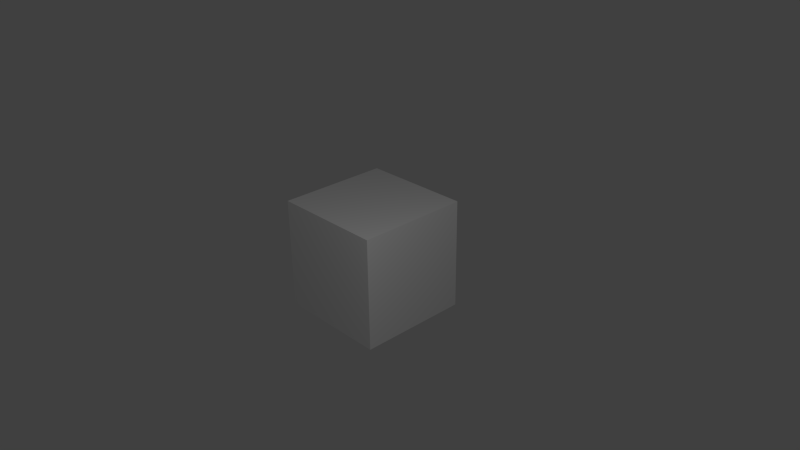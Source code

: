 # Source: example.blend  (saved by Blender 2.70.0; exported with 4.5.12 LTS)
import bpy
from mathutils import Matrix  # noqa: F401  (used for matrix-valued properties, if any)

bpy.ops.wm.read_factory_settings(use_empty=True)
scene = bpy.context.scene
scene.name = 'Scene'

# ---- collections
col_collection_1 = bpy.data.collections.new('Collection 1'); scene.collection.children.link(col_collection_1)

# ---- materials (node trees are filled in below, after node groups)
mat_material = bpy.data.materials.new('Material')
mat_material.alpha_threshold = 0.0
mat_material.use_transparent_shadow = False
mat_material.roughness = 0.5
mat_material.line_color = (0.0, 0.0, 0.0, 1.0)

# ---- material node trees

# ---- world
world_world = bpy.data.worlds.new('World'); scene.world = world_world
world_world.color = (0.05088, 0.05088, 0.05088)
world_world.use_sun_shadow = False
world_world.sun_shadow_jitter_overblur = 0.0
world_world.cycles.sampling_method = 'MANUAL'
world_world.cycles.sample_map_resolution = 256

# ---- cameras
cam_camera = bpy.data.cameras.new('Camera')
cam_camera.clip_end = 100.0
cam_camera.lens = 35.0
cam_camera.sensor_width = 32.0
cam_camera.sensor_height = 18.0
cam_camera.ortho_scale = 7.314
cam_camera.dof.focus_distance = 0.0
cam_camera.dof.aperture_fstop = 128.0

# ---- lights
light_lamp = bpy.data.lights.new('Lamp', 'POINT')
light_lamp.transmission_factor = 0.0
light_lamp.cutoff_distance = 30.0
light_lamp.energy = 100.0
light_lamp.shadow_buffer_clip_start = 1.001
light_lamp.shadow_soft_size = 0.1
light_lamp.shadow_maximum_resolution = 0.006
light_lamp.use_absolute_resolution = True
light_lamp.cycles.use_multiple_importance_sampling = False

# ---- meshes
me_cube = bpy.data.meshes.new('Cube')
me_cube.from_pydata([(1.0, 1.0, -1.0), (1.0, -1.0, -1.0), (-1.0, -1.0, -1.0), (-1.0, 1.0, -1.0), (1.0, 1.0, 1.0), (1.0, -1.0, 1.0), (-1.0, -1.0, 1.0), (-1.0, 1.0, 1.0)], [], [(1, 2, 3), (7, 6, 5), (0, 4, 5), (1, 5, 6), (6, 7, 3), (0, 3, 7), (0, 1, 3), (4, 7, 5), (1, 0, 5), (2, 1, 6), (2, 6, 3), (4, 0, 7)])
_uv = me_cube.uv_layers.new(name='UVMap')
_uv.uv.foreach_set('vector', [0.75, 0.25, 0.5, 0.25, 0.5, 8.663e-05, 0.5, 0.75, 0.5, 0.5, 0.75, 0.5, 0.9999, 0.25, 0.9999, 0.5, 0.75, 0.5, 0.75, 0.25, 0.75, 0.5, 0.5, 0.5, 0.5, 0.5, 0.25, 0.5, 0.25, 0.25, 8.659e-05, 0.25, 0.25, 0.25, 0.25, 0.5, 0.75, 8.659e-05, 0.75, 0.25, 0.5, 8.663e-05, 0.75, 0.75, 0.5, 0.75, 0.75, 0.5, 0.75, 0.25, 0.9999, 0.25, 0.75, 0.5, 0.5, 0.25, 0.75, 0.25, 0.5, 0.5, 0.5, 0.25, 0.5, 0.5, 0.25, 0.25, 8.667e-05, 0.5, 8.659e-05, 0.25, 0.25, 0.5])
me_cube.materials.append(mat_material)
me_cube.use_remesh_preserve_volume = False
me_cube.use_remesh_preserve_attributes = False
me_cube.use_mirror_vertex_groups = False
me_cube.update()

# ---- objects
ob_cube = bpy.data.objects.new('Cube', me_cube)
ob_lamp = bpy.data.objects.new('Lamp', light_lamp)
ob_camera = bpy.data.objects.new('Camera', cam_camera)

# ---- transforms, parenting, visibility, modifiers, constraints
ob_cube.location = (0.0, 0.0, 0.0)
ob_cube.scale = (0.75, 0.75, 0.75)
ob_cube.lock_rotations_4d = False
ob_cube.empty_display_type = 'ARROWS'
ob_cube.lineart.crease_threshold = 0.0
ob_lamp.location = (3.374, -2.03, 3.671)
ob_lamp.rotation_euler = (0.6503, 0.05522, 1.866)
ob_lamp.lock_rotations_4d = False
ob_lamp.empty_display_type = 'ARROWS'
ob_lamp.color = (0.0, 0.0, 0.0, 0.0)
ob_lamp.lineart.crease_threshold = 0.0
ob_camera.location = (7.481, -6.508, 5.344)
ob_camera.rotation_euler = (1.109, 0.01082, 0.8149)
ob_camera.lock_rotations_4d = False
ob_camera.empty_display_type = 'ARROWS'
ob_camera.color = (0.0, 0.0, 0.0, 0.0)
ob_camera.display_type = 'WIRE'
ob_camera.lineart.crease_threshold = 0.0

# ---- collection membership
col_collection_1.objects.link(ob_cube)
col_collection_1.objects.link(ob_lamp)
col_collection_1.objects.link(ob_camera)

# ---- scene / render settings (as saved in the file)
scene.camera = ob_camera
scene.frame_start = 1; scene.frame_end = 250; scene.frame_set(1)
scene.render.engine = 'BLENDER_EEVEE_NEXT'
scene.render.resolution_percentage = 50
scene.render.dither_intensity = 0.0
scene.cycles.use_denoising = False
scene.cycles.samples = 10
scene.cycles.sampling_pattern = 'TABULATED_SOBOL'
scene.cycles.light_sampling_threshold = 0.0
scene.cycles.use_adaptive_sampling = False
scene.cycles.use_light_tree = False
scene.cycles.blur_glossy = 0.0
scene.cycles.volume_bounces = 1
scene.cycles.pixel_filter_type = 'GAUSSIAN'
scene.cycles.sample_clamp_indirect = 0.0
scene.view_settings.view_transform = 'Standard'
bpy.context.view_layer.update()
